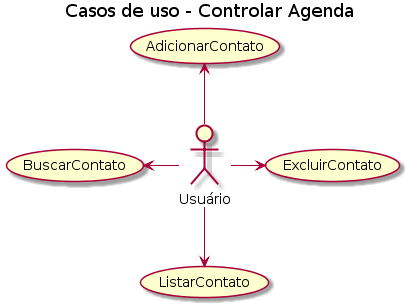

The diagram above was rendered by PlantUML. Its source (embedded in the PNG):
@startuml
title Casos de uso - Controlar Agenda 

:Usuário: -up-> (AdicionarContato)

:Usuário: -right-> (ExcluirContato)

:Usuário: -left-> (BuscarContato)

:Usuário: -down-> (ListarContato)
@enduml